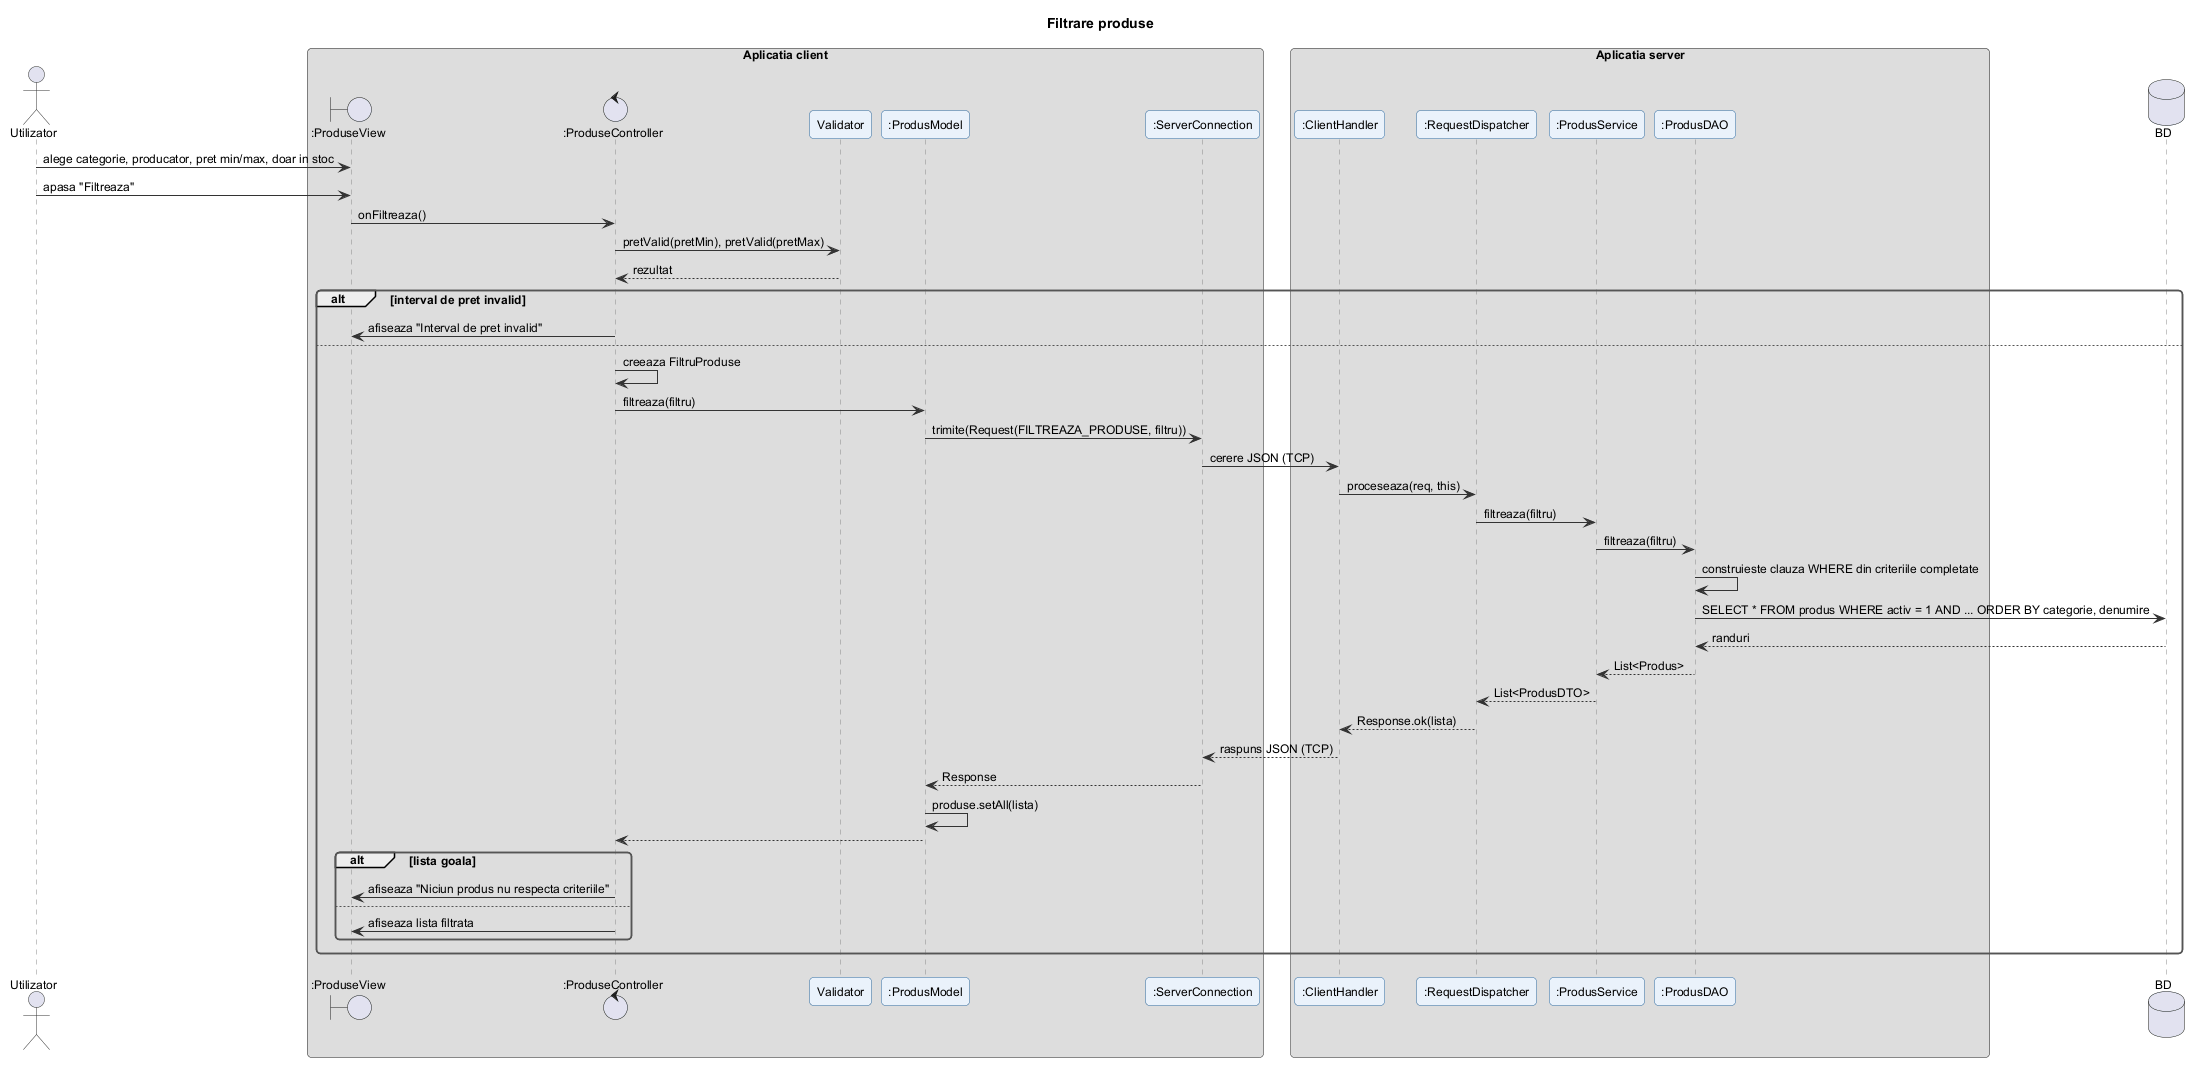

The diagram above was rendered by PlantUML. Its source (embedded in the PNG):
@startuml filtrare_produse
!include ../_stil.iuml
title Filtrare produse

actor Utilizator
box "Aplicatia client"
boundary ":ProduseView" as V
control ":ProduseController" as C
participant "Validator" as VAL
participant ":ProdusModel" as M
participant ":ServerConnection" as SC
end box
box "Aplicatia server"
participant ":ClientHandler" as CH
participant ":RequestDispatcher" as RD
participant ":ProdusService" as S
participant ":ProdusDAO" as D
end box
database "BD" as DB

Utilizator -> V : alege categorie, producator, pret min/max, doar in stoc
Utilizator -> V : apasa "Filtreaza"
V -> C : onFiltreaza()
C -> VAL : pretValid(pretMin), pretValid(pretMax)
VAL --> C : rezultat
alt interval de pret invalid
  C -> V : afiseaza "Interval de pret invalid"
else
  C -> C : creeaza FiltruProduse
  C -> M : filtreaza(filtru)
  M -> SC : trimite(Request(FILTREAZA_PRODUSE, filtru))
  SC -> CH : cerere JSON (TCP)
  CH -> RD : proceseaza(req, this)
  RD -> S : filtreaza(filtru)
  S -> D : filtreaza(filtru)
  D -> D : construieste clauza WHERE din criteriile completate
  D -> DB : SELECT * FROM produs WHERE activ = 1 AND ... ORDER BY categorie, denumire
  DB --> D : randuri
  D --> S : List<Produs>
  S --> RD : List<ProdusDTO>
  RD --> CH : Response.ok(lista)
  CH --> SC : raspuns JSON (TCP)
  SC --> M : Response
  M -> M : produse.setAll(lista)
  M --> C
  alt lista goala
    C -> V : afiseaza "Niciun produs nu respecta criteriile"
  else
    C -> V : afiseaza lista filtrata
  end
end
@enduml